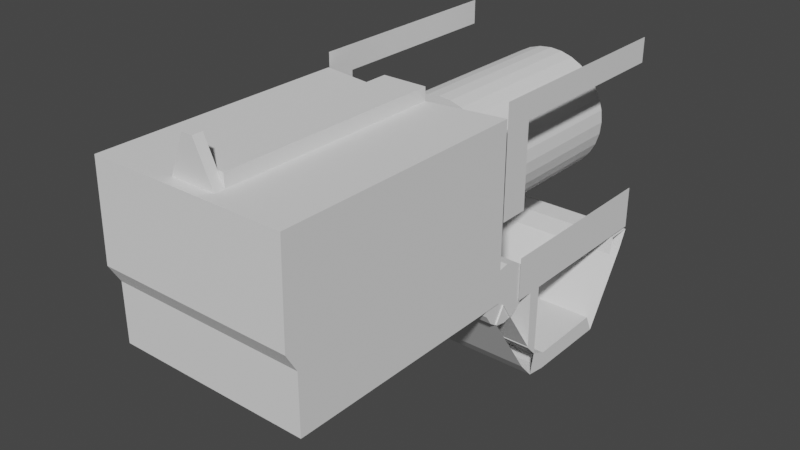 # Source: revolver.blend  (saved by Blender 2.80.75; exported with 4.5.12 LTS)
import bpy
from mathutils import Matrix  # noqa: F401  (used for matrix-valued properties, if any)

bpy.ops.wm.read_factory_settings(use_empty=True)
scene = bpy.context.scene
scene.name = 'Scene'

# ---- collections
col_collection = bpy.data.collections.new('Collection'); scene.collection.children.link(col_collection)

# ---- world
world_world = bpy.data.worlds.new('World'); scene.world = world_world
world_world.use_nodes = True; world_world.node_tree.nodes.clear()
_N = world_world.node_tree.nodes; _L = world_world.node_tree.links
n0 = _N.new('ShaderNodeOutputWorld'); n0.name = 'World Output'; n0.location = (300, 300)
n1 = _N.new('ShaderNodeBackground'); n1.name = 'Background'; n1.location = (10, 300)
n1.inputs[0].default_value = (0.05088, 0.05088, 0.05088, 1.0)
_L.new(n1.outputs[0], n0.inputs[0])
n0.is_active_output = True
world_world.color = (0.05088, 0.05088, 0.05088)
world_world.use_sun_shadow = False
world_world.sun_shadow_jitter_overblur = 0.0

# ---- meshes
me_cube_001 = bpy.data.meshes.new('Cube.001')
me_cube_001.from_pydata([(1.0, -1.511, -0.9148), (1.0, -1.603, 0.8391), (1.0, 1.0, -0.9214), (1.0, 1.0, 0.8391), (1.0, 1.0, -0.12), (1.0, -1.623, -0.1266), (1.0, 1.0, -0.3237), (1.0, -1.511, -0.3171), (0.0, 1.0, -0.9214), (0.0, 1.0, 0.8391), (0.0, -1.511, -0.9148), (0.0, -1.603, 0.8391), (0.0, -1.623, -0.1266), (0.0, -1.511, -0.3171), (0.2275, -1.492, 0.8391), (0.2275, 0.8895, 0.8391), (0.0, -1.492, 0.8391), (0.0, 1.0, 0.8391), (1.0, 1.0, 0.8391), (1.0, -1.603, 0.8391), (0.0, -1.603, 0.8391), (1.0, -1.405, -0.9151), (1.0, -1.493, 0.8391), (1.0, -1.512, -0.1263), (1.0, -1.405, -0.3174), (0.0, -1.405, -0.9151), (1.0, -1.493, 0.8391), (0.0, -1.391, 0.8391), (0.2275, -1.391, 0.8391), (0.0, 0.8895, 0.9703), (0.2275, 0.8895, 0.9703), (0.0, -1.391, 0.9703), (0.2275, -1.391, 0.9703), (0.0, -1.402, 1.241), (0.0, -1.503, 1.241), (0.05366, -1.402, 1.241), (0.05366, -1.503, 1.241)], [], [(23, 22, 1, 5), (25, 21, 0, 10), (24, 23, 5, 7), (21, 24, 7, 0), (0, 7, 13, 10), (7, 5, 12, 13), (22, 3, 18, 26), (5, 1, 11, 12), (28, 27, 33, 35), (11, 1, 19, 20), (3, 9, 17, 18), (28, 14, 19, 26), (14, 16, 20, 19), (15, 28, 26, 18), (27, 28, 32, 31), (1, 22, 26, 19), (2, 6, 24, 21), (6, 4, 23, 24), (8, 2, 21, 25), (4, 3, 22, 23), (30, 29, 31, 32), (28, 15, 30, 32), (35, 33, 34, 36), (14, 28, 35, 36), (16, 14, 36, 34)])
_uv = me_cube_001.uv_layers.new(name='UVMap')
_uv.uv.foreach_set('vector', [0.4824, 0.7394, 0.625, 0.7394, 0.625, 0.75, 0.4824, 0.75, 0.25, 0.7394, 0.375, 0.7394, 0.375, 0.75, 0.25, 0.75, 0.4551, 0.7394, 0.4824, 0.7394, 0.4824, 0.75, 0.4551, 0.75, 0.375, 0.7394, 0.4551, 0.7394, 0.4551, 0.75, 0.375, 0.75, 0.375, 0.75, 0.4551, 0.75, 0.4551, 0.875, 0.375, 0.875, 0.4551, 0.75, 0.4824, 0.75, 0.4824, 0.875, 0.4551, 0.875, 0.625, 0.7394, 0.625, 0.5, 0.625, 0.5, 0.625, 0.7394, 0.4824, 0.75, 0.625, 0.75, 0.625, 0.875, 0.4824, 0.875, 0.6388, 0.7297, 0.75, 0.7297, 0.75, 0.7297, 0.6388, 0.7297, 0.625, 0.875, 0.625, 0.75, 0.625, 0.75, 0.625, 0.875, 0.625, 0.5, 0.625, 0.375, 0.625, 0.375, 0.625, 0.5, 0.6388, 0.7297, 0.6388, 0.7394, 0.625, 0.75, 0.625, 0.7394, 0.6388, 0.7394, 0.75, 0.7394, 0.75, 0.75, 0.625, 0.75, 0.6388, 0.5106, 0.6388, 0.7297, 0.625, 0.7394, 0.625, 0.5, 0.75, 0.7297, 0.6388, 0.7297, 0.6388, 0.7297, 0.75, 0.7297, 0.625, 0.75, 0.625, 0.7394, 0.625, 0.7394, 0.625, 0.75, 0.375, 0.5, 0.4551, 0.5, 0.4551, 0.7394, 0.375, 0.7394, 0.4551, 0.5, 0.4824, 0.5, 0.4824, 0.7394, 0.4551, 0.7394, 0.25, 0.5, 0.375, 0.5, 0.375, 0.7394, 0.25, 0.7394, 0.4824, 0.5, 0.625, 0.5, 0.625, 0.7394, 0.4824, 0.7394, 0.6388, 0.5106, 0.75, 0.5106, 0.75, 0.7297, 0.6388, 0.7297, 0.6388, 0.7297, 0.6388, 0.5106, 0.6388, 0.5106, 0.6388, 0.7297, 0.6388, 0.7297, 0.75, 0.7297, 0.75, 0.7394, 0.6388, 0.7394, 0.6388, 0.7394, 0.6388, 0.7297, 0.6388, 0.7297, 0.6388, 0.7394, 0.75, 0.7394, 0.6388, 0.7394, 0.6388, 0.7394, 0.75, 0.7394])
me_cube_001.use_remesh_preserve_volume = False
me_cube_001.use_remesh_preserve_attributes = False
me_cube_001.use_mirror_vertex_groups = False
me_cube_001.update()
me_cylinder_002 = bpy.data.meshes.new('Cylinder.002')
me_cylinder_002.from_pydata([(0.0, 1.0, -1.396), (2.253e-18, 1.01, 1.436), (0.1951, 0.9808, -1.396), (0.1951, 0.9909, 1.436), (0.3827, 0.9239, -1.396), (0.3827, 0.934, 1.436), (0.5556, 0.8315, -1.396), (0.5556, 0.8416, 1.436), (0.7071, 0.7071, -1.396), (0.7071, 0.7173, 1.436), (0.8315, 0.5556, -1.396), (0.8315, 0.5657, 1.436), (0.9239, 0.3827, -1.396), (0.9239, 0.3928, 1.436), (0.9808, 0.1951, -1.396), (0.9808, 0.2052, 1.436), (1.0, 5.82e-08, -1.396), (1.0, 0.01015, 1.436), (0.9808, -0.1951, -1.396), (0.9808, -0.1849, 1.436), (0.9239, -0.3827, -1.396), (0.9239, -0.3725, 1.436), (0.8315, -0.5556, -1.396), (0.8315, -0.5454, 1.436), (0.7071, -0.7071, -1.396), (0.7071, -0.697, 1.436), (0.5556, -0.8315, -1.396), (0.5556, -0.8213, 1.436), (0.3827, -0.9239, -1.396), (0.3827, -0.9137, 1.436), (0.1951, -0.9808, -1.396), (0.1951, -0.9706, 1.436), (-3.258e-07, -1.0, -1.396), (-3.258e-07, -0.9899, 1.436), (-0.1951, -0.9808, -1.396), (-0.1951, -0.9706, 1.436), (-0.3827, -0.9239, -1.396), (-0.3827, -0.9137, 1.436), (-0.5556, -0.8315, -1.396), (-0.5556, -0.8213, 1.436), (-0.7071, -0.7071, -1.396), (-0.7071, -0.697, 1.436), (-0.8315, -0.5556, -1.396), (-0.8315, -0.5454, 1.436), (-0.9239, -0.3827, -1.396), (-0.9239, -0.3725, 1.436), (-0.9808, -0.1951, -1.396), (-0.9808, -0.1849, 1.436), (-1.0, 9.483e-07, -1.396), (-1.0, 0.01015, 1.436), (-0.9808, 0.1951, -1.396), (-0.9808, 0.2052, 1.436), (-0.9239, 0.3827, -1.396), (-0.9239, 0.3928, 1.436), (-0.8315, 0.5556, -1.396), (-0.8315, 0.5657, 1.436), (-0.7071, 0.7071, -1.396), (-0.7071, 0.7173, 1.436), (-0.5556, 0.8315, -1.396), (-0.5556, 0.8416, 1.436), (-0.3827, 0.9239, -1.396), (-0.3827, 0.934, 1.436), (-0.1951, 0.9808, -1.396), (-0.1951, 0.9909, 1.436)], [], [(0, 1, 3, 2), (2, 3, 5, 4), (4, 5, 7, 6), (6, 7, 9, 8), (8, 9, 11, 10), (10, 11, 13, 12), (12, 13, 15, 14), (14, 15, 17, 16), (16, 17, 19, 18), (18, 19, 21, 20), (20, 21, 23, 22), (22, 23, 25, 24), (24, 25, 27, 26), (26, 27, 29, 28), (28, 29, 31, 30), (30, 31, 33, 32), (32, 33, 35, 34), (34, 35, 37, 36), (36, 37, 39, 38), (38, 39, 41, 40), (40, 41, 43, 42), (42, 43, 45, 44), (44, 45, 47, 46), (46, 47, 49, 48), (48, 49, 51, 50), (50, 51, 53, 52), (52, 53, 55, 54), (54, 55, 57, 56), (56, 57, 59, 58), (58, 59, 61, 60), (3, 1, 63, 61, 59, 57, 55, 53, 51, 49, 47, 45, 43, 41, 39, 37, 35, 33, 31, 29, 27, 25, 23, 21, 19, 17, 15, 13, 11, 9, 7, 5), (60, 61, 63, 62), (62, 63, 1, 0), (0, 2, 4, 6, 8, 10, 12, 14, 16, 18, 20, 22, 24, 26, 28, 30, 32, 34, 36, 38, 40, 42, 44, 46, 48, 50, 52, 54, 56, 58, 60, 62)])
_uv = me_cylinder_002.uv_layers.new(name='UVMap')
_uv.uv.foreach_set('vector', [1.0, 0.5, 1.0, 1.0, 0.9688, 1.0, 0.9688, 0.5, 0.9688, 0.5, 0.9688, 1.0, 0.9375, 1.0, 0.9375, 0.5, 0.9375, 0.5, 0.9375, 1.0, 0.9062, 1.0, 0.9062, 0.5, 0.9062, 0.5, 0.9062, 1.0, 0.875, 1.0, 0.875, 0.5, 0.875, 0.5, 0.875, 1.0, 0.8438, 1.0, 0.8438, 0.5, 0.8438, 0.5, 0.8438, 1.0, 0.8125, 1.0, 0.8125, 0.5, 0.8125, 0.5, 0.8125, 1.0, 0.7812, 1.0, 0.7812, 0.5, 0.7812, 0.5, 0.7812, 1.0, 0.75, 1.0, 0.75, 0.5, 0.75, 0.5, 0.75, 1.0, 0.7188, 1.0, 0.7188, 0.5, 0.7188, 0.5, 0.7188, 1.0, 0.6875, 1.0, 0.6875, 0.5, 0.6875, 0.5, 0.6875, 1.0, 0.6562, 1.0, 0.6562, 0.5, 0.6562, 0.5, 0.6562, 1.0, 0.625, 1.0, 0.625, 0.5, 0.625, 0.5, 0.625, 1.0, 0.5938, 1.0, 0.5938, 0.5, 0.5938, 0.5, 0.5938, 1.0, 0.5625, 1.0, 0.5625, 0.5, 0.5625, 0.5, 0.5625, 1.0, 0.5312, 1.0, 0.5312, 0.5, 0.5312, 0.5, 0.5312, 1.0, 0.5, 1.0, 0.5, 0.5, 0.5, 0.5, 0.5, 1.0, 0.4688, 1.0, 0.4688, 0.5, 0.4688, 0.5, 0.4688, 1.0, 0.4375, 1.0, 0.4375, 0.5, 0.4375, 0.5, 0.4375, 1.0, 0.4062, 1.0, 0.4062, 0.5, 0.4062, 0.5, 0.4062, 1.0, 0.375, 1.0, 0.375, 0.5, 0.375, 0.5, 0.375, 1.0, 0.3438, 1.0, 0.3438, 0.5, 0.3438, 0.5, 0.3438, 1.0, 0.3125, 1.0, 0.3125, 0.5, 0.3125, 0.5, 0.3125, 1.0, 0.2812, 1.0, 0.2812, 0.5, 0.2812, 0.5, 0.2812, 1.0, 0.25, 1.0, 0.25, 0.5, 0.25, 0.5, 0.25, 1.0, 0.2188, 1.0, 0.2188, 0.5, 0.2188, 0.5, 0.2188, 1.0, 0.1875, 1.0, 0.1875, 0.5, 0.1875, 0.5, 0.1875, 1.0, 0.1562, 1.0, 0.1562, 0.5, 0.1562, 0.5, 0.1562, 1.0, 0.125, 1.0, 0.125, 0.5, 0.125, 0.5, 0.125, 1.0, 0.09375, 1.0, 0.09375, 0.5, 0.09375, 0.5, 0.09375, 1.0, 0.0625, 1.0, 0.0625, 0.5, 0.2968, 0.4854, 0.25, 0.49, 0.2032, 0.4854, 0.1582, 0.4717, 0.1167, 0.4496, 0.08029, 0.4197, 0.05045, 0.3833, 0.02827, 0.3418, 0.01461, 0.2968, 0.01, 0.25, 0.01461, 0.2032, 0.02827, 0.1582, 0.05045, 0.1167, 0.08029, 0.08029, 0.1167, 0.05045, 0.1582, 0.02827, 0.2032, 0.01461, 0.25, 0.01, 0.2968, 0.01461, 0.3418, 0.02827, 0.3833, 0.05045, 0.4197, 0.08029, 0.4496, 0.1167, 0.4717, 0.1582, 0.4854, 0.2032, 0.49, 0.25, 0.4854, 0.2968, 0.4717, 0.3418, 0.4496, 0.3833, 0.4197, 0.4197, 0.3833, 0.4496, 0.3418, 0.4717, 0.0625, 0.5, 0.0625, 1.0, 0.03125, 1.0, 0.03125, 0.5, 0.03125, 0.5, 0.03125, 1.0, 0.0, 1.0, 0.0, 0.5, 0.75, 0.49, 0.7968, 0.4854, 0.8418, 0.4717, 0.8833, 0.4496, 0.9197, 0.4197, 0.9496, 0.3833, 0.9717, 0.3418, 0.9854, 0.2968, 0.99, 0.25, 0.9854, 0.2032, 0.9717, 0.1582, 0.9496, 0.1167, 0.9197, 0.08029, 0.8833, 0.05045, 0.8418, 0.02827, 0.7968, 0.01461, 0.75, 0.01, 0.7032, 0.01461, 0.6582, 0.02827, 0.6167, 0.05045, 0.5803, 0.08029, 0.5504, 0.1167, 0.5283, 0.1582, 0.5146, 0.2032, 0.51, 0.25, 0.5146, 0.2968, 0.5283, 0.3418, 0.5504, 0.3833, 0.5803, 0.4197, 0.6167, 0.4496, 0.6582, 0.4717, 0.7032, 0.4854])
me_cylinder_002.use_remesh_preserve_volume = False
me_cylinder_002.use_remesh_preserve_attributes = False
me_cylinder_002.use_mirror_vertex_groups = False
me_cylinder_002.update()
me_cube_003 = bpy.data.meshes.new('Cube.003')
me_cube_003.from_pydata([(1.0, 1.319, -0.12), (1.0, 1.319, 0.9835), (1.0, 1.63, -0.12), (1.0, 1.63, 0.9835), (1.0, 1.319, -0.6013), (1.0, 1.63, -0.6013), (1.0, 1.319, -1.044), (1.0, 1.63, -1.044), (1.0, 3.577, -0.6013), (1.0, 3.577, -1.044), (1.0, 1.63, -0.12), (1.0, 1.63, 0.9835), (1.0, 1.319, 0.7297), (1.0, 1.63, 0.7297), (1.0, 1.63, 0.7297), (1.0, 1.63, 0.9835), (1.0, 1.63, 0.7297), (1.0, 3.572, 0.9835), (1.0, 3.572, 0.7297), (1.0, 1.63, -1.044), (1.0, 3.577, -1.044), (1.0, 1.824, -1.044), (1.0, 1.824, -0.6013), (1.0, 1.841, -1.044), (1.0, 1.964, -0.6013), (1.0, 1.964, -1.044), (1.0, 1.964, -1.044), (1.0, 1.953, -1.782), (1.0, 1.836, -1.66), (1.0, 1.953, -1.782), (1.0, 1.85, -1.669), (1.0, 1.903, -2.001), (1.0, 1.75, -1.829), (1.0, 1.385, -0.9765), (1.0, 1.285, -1.136), (0.0, 1.964, -1.044), (0.0, 1.824, -1.044), (0.0, 1.953, -1.782), (0.0, 1.836, -1.66), (0.0, 1.953, -1.782), (0.0, 1.85, -1.669), (0.0, 1.903, -2.001), (0.0, 1.75, -1.829), (0.0, 1.385, -0.9765), (0.0, 1.285, -1.136), (1.0, 1.903, -2.001), (1.0, 1.953, -1.782), (0.0, 1.903, -2.001), (0.0, 1.953, -1.782), (1.0, 2.114, -2.032), (1.0, 2.116, -1.855), (0.0, 2.114, -2.032), (0.0, 2.116, -1.855), (1.0, 3.025, -2.032), (1.0, 2.935, -1.842), (0.0, 3.025, -2.032), (0.0, 2.935, -1.842), (1.0, 3.5, -1.253), (1.0, 3.29, -1.254), (1.0, 3.584, -1.077), (1.0, 3.328, -1.078), (0.0, 3.025, -2.032), (0.0, 2.935, -1.842), (0.0, 3.5, -1.253), (0.0, 3.29, -1.254), (0.0, 3.584, -1.077), (0.0, 3.328, -1.078), (1.0, 3.335, -0.6013), (1.0, 3.335, -1.044), (1.0, 3.335, -1.044)], [(4, 0), (2, 5), (7, 6), (6, 4)], [(12, 1, 3, 13), (68, 67, 8, 9), (13, 3, 11, 14), (2, 13, 14, 10), (0, 12, 13, 2), (14, 11, 15, 16), (16, 15, 17, 18), (68, 9, 20, 69), (7, 21, 23, 19), (7, 5, 22, 21), (25, 26, 29, 27), (21, 22, 24, 25), (28, 27, 29, 30), (26, 23, 30, 29), (25, 27, 37, 35), (23, 21, 28, 30), (32, 31, 41, 42), (29, 30, 40, 39), (36, 35, 37, 38), (39, 40, 42, 41), (42, 40, 43, 44), (34, 32, 42, 44), (31, 29, 46, 45), (30, 33, 43, 40), (27, 28, 38, 37), (21, 25, 35, 36), (28, 21, 36, 38), (33, 34, 44, 43), (46, 48, 52, 50), (39, 41, 47, 48), (29, 39, 48, 46), (41, 31, 45, 47), (50, 52, 56, 54), (45, 46, 50, 49), (47, 45, 49, 51), (48, 47, 51, 52), (53, 54, 56, 55), (49, 50, 54, 53), (51, 49, 53, 55), (52, 51, 55, 56), (57, 53, 61, 63), (58, 60, 66, 64), (61, 62, 64, 63), (63, 64, 66, 65), (59, 57, 63, 65), (53, 54, 62, 61), (60, 59, 65, 66), (54, 58, 64, 62), (25, 68, 69, 26), (25, 24, 67, 68)])
_uv = me_cube_003.uv_layers.new(name='UVMap')
_uv.uv.foreach_set('vector', [0.0, 0.0, 0.0, 0.0, 0.0, 0.0, 0.0, 0.0, 0.0, 0.0, 0.0, 0.0, 0.0, 0.0, 0.0, 0.0, 0.0, 0.0, 0.0, 0.0, 0.0, 0.0, 0.0, 0.0, 0.0, 0.0, 0.0, 0.0, 0.0, 0.0, 0.0, 0.0, 0.0, 0.0, 0.0, 0.0, 0.0, 0.0, 0.0, 0.0, 0.0, 0.0, 0.0, 0.0, 0.0, 0.0, 0.0, 0.0, 0.0, 0.0, 0.0, 0.0, 0.0, 0.0, 0.0, 0.0, 0.0, 0.0, 0.0, 0.0, 0.0, 0.0, 0.0, 0.0, 0.0, 0.0, 0.0, 0.0, 0.0, 0.0, 0.0, 0.0, 0.0, 0.0, 0.0, 0.0, 0.0, 0.0, 0.0, 0.0, 0.0, 0.0, 0.0, 0.0, 0.0, 0.0, 0.0, 0.0, 0.0, 0.0, 0.0, 0.0, 0.0, 0.0, 0.0, 0.0, 0.0, 0.0, 0.0, 0.0, 0.0, 0.0, 0.0, 0.0, 0.0, 0.0, 0.0, 0.0, 0.0, 0.0, 0.0, 0.0, 0.0, 0.0, 0.0, 0.0, 0.0, 0.0, 0.0, 0.0, 0.0, 0.0, 0.0, 0.0, 0.0, 0.0, 0.0, 0.0, 0.0, 0.0, 0.0, 0.0, 0.0, 0.0, 0.0, 0.0, 0.0, 0.0, 0.0, 0.0, 0.0, 0.0, 0.0, 0.0, 0.0, 0.0, 0.0, 0.0, 0.0, 0.0, 0.0, 0.0, 0.0, 0.0, 0.0, 0.0, 0.0, 0.0, 0.0, 0.0, 0.0, 0.0, 0.0, 0.0, 0.0, 0.0, 0.0, 0.0, 0.0, 0.0, 0.0, 0.0, 0.0, 0.0, 0.0, 0.0, 0.0, 0.0, 0.0, 0.0, 0.0, 0.0, 0.0, 0.0, 0.0, 0.0, 0.0, 0.0, 0.0, 0.0, 0.0, 0.0, 0.0, 0.0, 0.0, 0.0, 0.0, 0.0, 0.0, 0.0, 0.0, 0.0, 0.0, 0.0, 0.0, 0.0, 0.0, 0.0, 0.0, 0.0, 0.0, 0.0, 0.0, 0.0, 0.0, 0.0, 0.0, 0.0, 0.0, 0.0, 0.0, 0.0, 0.0, 0.0, 0.0, 0.0, 0.0, 0.0, 0.0, 0.0, 0.0, 0.0, 0.0, 0.0, 0.0, 0.0, 0.0, 0.0, 0.0, 0.0, 0.0, 0.0, 0.0, 0.0, 0.0, 0.0, 0.0, 0.0, 0.0, 0.0, 0.0, 0.0, 0.0, 0.0, 0.0, 0.0, 0.0, 0.0, 0.0, 0.0, 0.0, 0.0, 0.0, 0.0, 0.0, 0.0, 0.0, 0.0, 0.0, 0.0, 0.0, 0.0, 0.0, 0.0, 0.0, 0.0, 0.0, 0.0, 0.0, 0.0, 0.0, 0.0, 0.0, 0.0, 0.0, 0.0, 0.0, 0.0, 0.0, 0.0, 0.0, 0.0, 0.0, 0.0, 0.0, 0.0, 0.0, 0.0, 0.0, 0.0, 0.0, 0.0, 0.0, 0.0, 0.0, 0.0, 0.0, 0.0, 0.0, 0.0, 0.0, 0.0, 0.0, 0.0, 0.0, 0.0, 0.0, 0.0, 0.0, 0.0, 0.0, 0.0, 0.0, 0.0, 0.0, 0.0, 0.0, 0.0, 0.0, 0.0, 0.0, 0.0, 0.0, 0.0, 0.0, 0.0, 0.0, 0.0, 0.0, 0.0, 0.0, 0.0, 0.0, 0.0, 0.0, 0.0, 0.0, 0.0, 0.0, 0.0, 0.0, 0.0, 0.0, 0.0, 0.0, 0.0, 0.0, 0.0, 0.0, 0.0, 0.0, 0.0, 0.0, 0.0, 0.0, 0.0, 0.0, 0.0, 0.0, 0.0, 0.0, 0.0, 0.0, 0.0, 0.0, 0.0, 0.0, 0.0, 0.0, 0.0, 0.0, 0.0, 0.0, 0.0, 0.0, 0.0, 0.0, 0.0, 0.0, 0.0, 0.0, 0.0, 0.0, 0.0, 0.0, 0.0, 0.0, 0.0, 0.0, 0.0])
me_cube_003.use_remesh_preserve_volume = False
me_cube_003.use_remesh_preserve_attributes = False
me_cube_003.use_mirror_vertex_groups = False
me_cube_003.update()
me_cylinder_003 = bpy.data.meshes.new('Cylinder.003')
me_cylinder_003.from_pydata([(0.0, 1.0, -1.0), (0.0, 1.0, 1.0), (0.3827, 0.9239, -1.0), (0.3827, 0.9239, 1.0), (0.7071, 0.7071, -1.0), (0.7071, 0.7071, 1.0), (0.9239, 0.3827, -1.0), (0.9239, 0.3827, 1.0), (1.0, -4.371e-08, -1.0), (1.0, -4.371e-08, 1.0), (0.9239, -0.3827, -1.0), (0.9239, -0.3827, 1.0), (0.7071, -0.7071, -1.0), (0.7071, -0.7071, 1.0), (0.3827, -0.9239, -1.0), (0.3827, -0.9239, 1.0), (1.51e-07, -1.0, -1.0), (1.51e-07, -1.0, 1.0), (-0.3827, -0.9239, -1.0), (-0.3827, -0.9239, 1.0), (-0.7071, -0.7071, -1.0), (-0.7071, -0.7071, 1.0), (-0.9239, -0.3827, -1.0), (-0.9239, -0.3827, 1.0), (-1.0, 1.192e-08, -1.0), (-1.0, 1.192e-08, 1.0), (-0.9239, 0.3827, -1.0), (-0.9239, 0.3827, 1.0), (-0.7071, 0.7071, -1.0), (-0.7071, 0.7071, 1.0), (-0.3827, 0.9239, -1.0), (-0.3827, 0.9239, 1.0)], [], [(0, 1, 3, 2), (2, 3, 5, 4), (4, 5, 7, 6), (6, 7, 9, 8), (8, 9, 11, 10), (10, 11, 13, 12), (12, 13, 15, 14), (14, 15, 17, 16), (16, 17, 19, 18), (18, 19, 21, 20), (20, 21, 23, 22), (22, 23, 25, 24), (24, 25, 27, 26), (26, 27, 29, 28), (3, 1, 31, 29, 27, 25, 23, 21, 19, 17, 15, 13, 11, 9, 7, 5), (28, 29, 31, 30), (30, 31, 1, 0), (0, 2, 4, 6, 8, 10, 12, 14, 16, 18, 20, 22, 24, 26, 28, 30)])
_uv = me_cylinder_003.uv_layers.new(name='UVMap')
_uv.uv.foreach_set('vector', [1.0, 0.5, 1.0, 1.0, 0.9375, 1.0, 0.9375, 0.5, 0.9375, 0.5, 0.9375, 1.0, 0.875, 1.0, 0.875, 0.5, 0.875, 0.5, 0.875, 1.0, 0.8125, 1.0, 0.8125, 0.5, 0.8125, 0.5, 0.8125, 1.0, 0.75, 1.0, 0.75, 0.5, 0.75, 0.5, 0.75, 1.0, 0.6875, 1.0, 0.6875, 0.5, 0.6875, 0.5, 0.6875, 1.0, 0.625, 1.0, 0.625, 0.5, 0.625, 0.5, 0.625, 1.0, 0.5625, 1.0, 0.5625, 0.5, 0.5625, 0.5, 0.5625, 1.0, 0.5, 1.0, 0.5, 0.5, 0.5, 0.5, 0.5, 1.0, 0.4375, 1.0, 0.4375, 0.5, 0.4375, 0.5, 0.4375, 1.0, 0.375, 1.0, 0.375, 0.5, 0.375, 0.5, 0.375, 1.0, 0.3125, 1.0, 0.3125, 0.5, 0.3125, 0.5, 0.3125, 1.0, 0.25, 1.0, 0.25, 0.5, 0.25, 0.5, 0.25, 1.0, 0.1875, 1.0, 0.1875, 0.5, 0.1875, 0.5, 0.1875, 1.0, 0.125, 1.0, 0.125, 0.5, 0.3418, 0.4717, 0.25, 0.49, 0.1582, 0.4717, 0.08029, 0.4197, 0.02827, 0.3418, 0.01, 0.25, 0.02827, 0.1582, 0.08029, 0.08029, 0.1582, 0.02827, 0.25, 0.01, 0.3418, 0.02827, 0.4197, 0.08029, 0.4717, 0.1582, 0.49, 0.25, 0.4717, 0.3418, 0.4197, 0.4197, 0.125, 0.5, 0.125, 1.0, 0.0625, 1.0, 0.0625, 0.5, 0.0625, 0.5, 0.0625, 1.0, 0.0, 1.0, 0.0, 0.5, 0.75, 0.49, 0.8418, 0.4717, 0.9197, 0.4197, 0.9717, 0.3418, 0.99, 0.25, 0.9717, 0.1582, 0.9197, 0.08029, 0.8418, 0.02827, 0.75, 0.01, 0.6582, 0.02827, 0.5803, 0.08029, 0.5283, 0.1582, 0.51, 0.25, 0.5283, 0.3418, 0.5803, 0.4197, 0.6582, 0.4717])
me_cylinder_003.use_remesh_preserve_volume = False
me_cylinder_003.use_remesh_preserve_attributes = False
me_cylinder_003.use_mirror_vertex_groups = False
me_cylinder_003.update()

# ---- objects
ob_empty = bpy.data.objects.new('Empty', None)
ob_empty_001 = bpy.data.objects.new('Empty.001', None)
ob_cube = bpy.data.objects.new('Cube', me_cube_001)
ob_cylinder = bpy.data.objects.new('Cylinder', me_cylinder_002)
ob_cube_001 = bpy.data.objects.new('Cube.001', me_cube_003)
ob_cylinder_001 = bpy.data.objects.new('Cylinder.001', me_cylinder_003)

# ---- transforms, parenting, visibility, modifiers, constraints
ob_empty.location = (0.0, 1.034, 0.0)
ob_empty.rotation_euler = (1.571, 0.0, 1.571)
ob_empty.scale = (2.417, 2.417, 2.417)
ob_empty.empty_display_type = 'IMAGE'
ob_empty.empty_display_size = 5.0
ob_empty.empty_image_depth = 'BACK'
ob_empty.empty_image_side = 'FRONT'
ob_empty.lineart.crease_threshold = 0.0
ob_empty_001.location = (0.0, 1.03, 0.0)
ob_empty_001.rotation_euler = (1.571, -0.0, -0.0)
ob_empty_001.scale = (2.417, 2.417, 2.417)
ob_empty_001.empty_display_type = 'IMAGE'
ob_empty_001.empty_display_size = 5.0
ob_empty_001.empty_image_depth = 'BACK'
ob_empty_001.show_empty_image_perspective = False
ob_empty_001.empty_image_side = 'FRONT'
ob_empty_001.lineart.crease_threshold = 0.0
ob_cube.location = (-3.854, 0.517, 2.731)
ob_cube.lineart.crease_threshold = 0.0
_m = ob_cube.modifiers.new('Mirror', 'MIRROR')
_m.use_clip = True
ob_cylinder.location = (-3.841, 2.806, 2.778)
ob_cylinder.rotation_euler = (1.571, -0.0, 0.0)
ob_cylinder.scale = (0.6468, 0.6468, 0.6468)
ob_cylinder.lineart.crease_threshold = 0.0
ob_cube_001.location = (-3.854, 0.2101, 2.731)
ob_cube_001.lineart.crease_threshold = 0.0
_m = ob_cube_001.modifiers.new('Mirror', 'MIRROR')
_m.use_clip = True
ob_cylinder_001.location = (-3.173, 1.641, 1.849)
ob_cylinder_001.rotation_euler = (-0.0, 1.571, 0.0)
ob_cylinder_001.scale = (0.3042, 0.3042, 0.3042)
ob_cylinder_001.lineart.crease_threshold = 0.0

# ---- collection membership
col_collection.objects.link(ob_empty)
col_collection.objects.link(ob_empty_001)
col_collection.objects.link(ob_cube)
col_collection.objects.link(ob_cylinder)
col_collection.objects.link(ob_cube_001)
col_collection.objects.link(ob_cylinder_001)

# ---- scene / render settings (as saved in the file)
scene.frame_start = 1; scene.frame_end = 250; scene.frame_set(1)
scene.render.engine = 'BLENDER_EEVEE_NEXT'
scene.cycles.use_denoising = False
scene.cycles.samples = 128
scene.cycles.sampling_pattern = 'TABULATED_SOBOL'
scene.cycles.use_adaptive_sampling = False
scene.cycles.use_light_tree = False
scene.view_settings.view_transform = 'Filmic'
bpy.context.view_layer.update()

# ---- added for rendering (the .blend has no active camera and no usable light): camera, sun
cam_auto = bpy.data.cameras.new('AutoCamera')
cam_auto.lens = 50.0
cam_auto.sensor_width = 36.0
cam_auto.clip_end = 1000.0
ob_auto_camera = bpy.data.objects.new('AutoCamera', cam_auto)
scene.collection.objects.link(ob_auto_camera)
ob_auto_camera.location = (1.90292, -5.5644, 6.94093)
ob_auto_camera.rotation_euler = (1.09748, -7.21219e-08, 0.694738)
scene.camera = ob_auto_camera
light_auto_sun = bpy.data.lights.new('AutoSun', 'SUN')
light_auto_sun.energy = 3.0
light_auto_sun.angle = 0.0523599
ob_auto_sun = bpy.data.objects.new('AutoSun', light_auto_sun)
scene.collection.objects.link(ob_auto_sun)
ob_auto_sun.rotation_euler = (0.872665, 0.174533, 0.523599)
bpy.context.view_layer.update()
